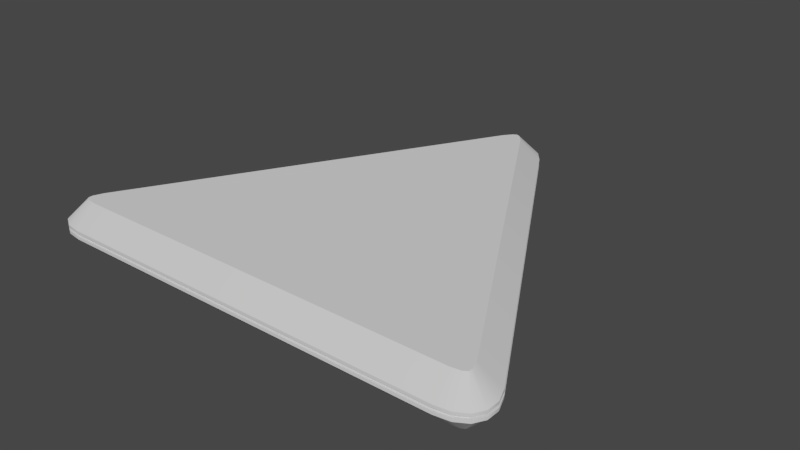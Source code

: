 # Source: newtriangle.blend  (saved by Blender 3.3.6; exported with 4.5.12 LTS)
import bpy
from mathutils import Matrix  # noqa: F401  (used for matrix-valued properties, if any)

bpy.ops.wm.read_factory_settings(use_empty=True)
scene = bpy.context.scene
scene.name = 'Scene'

# ---- collections
col_collection_1 = bpy.data.collections.new('Collection 1'); scene.collection.children.link(col_collection_1)

# ---- node groups
ng_auto_smooth = bpy.data.node_groups.new('Auto Smooth', 'GeometryNodeTree')
_s = ng_auto_smooth.interface.new_socket(name='Geometry', in_out='OUTPUT', socket_type='NodeSocketGeometry')
_s = ng_auto_smooth.interface.new_socket(name='Geometry', in_out='INPUT', socket_type='NodeSocketGeometry')
_s = ng_auto_smooth.interface.new_socket(name='Angle', in_out='INPUT', socket_type='NodeSocketFloat')
_s.subtype = 'ANGLE'
_s.min_value = 0.0
_s.max_value = 3.142
ng_auto_smooth.is_modifier = True
_N = ng_auto_smooth.nodes; _L = ng_auto_smooth.links
n0 = _N.new('NodeGroupOutput'); n0.name = 'Group Output'; n0.location = (480, -100)
n1 = _N.new('NodeGroupInput'); n1.name = 'Group Input'; n1.location = (-420, -300)
n2 = _N.new('NodeGroupInput'); n2.name = 'Group Input.001'; n2.location = (-60, -100)
n3 = _N.new('GeometryNodeSetShadeSmooth'); n3.name = 'Set Shade Smooth'; n3.location = (120, -100)
n3.domain = 'EDGE'
n4 = _N.new('GeometryNodeSetShadeSmooth'); n4.name = 'Set Shade Smooth.001'; n4.location = (300, -100)
n5 = _N.new('GeometryNodeInputMeshEdgeAngle'); n5.name = 'Edge Angle'; n5.location = (-420, -220)
n6 = _N.new('GeometryNodeInputEdgeSmooth'); n6.name = 'Is Edge Smooth'; n6.location = (-60, -160)
n7 = _N.new('GeometryNodeInputShadeSmooth'); n7.name = 'Is Face Smooth'; n7.location = (-240, -340)
n8 = _N.new('FunctionNodeBooleanMath'); n8.name = 'Boolean Math'; n8.location = (-60, -220)
n9 = _N.new('FunctionNodeCompare'); n9.name = 'Compare'; n9.location = (-240, -180)
n9.operation = 'LESS_EQUAL'
_L.new(n5.outputs[0], n9.inputs[0])
_L.new(n4.outputs[0], n0.inputs[0])
_L.new(n1.outputs[1], n9.inputs[1])
_L.new(n9.outputs[0], n8.inputs[0])
_L.new(n7.outputs[0], n8.inputs[1])
_L.new(n2.outputs[0], n3.inputs[0])
_L.new(n6.outputs[0], n3.inputs[1])
_L.new(n3.outputs[0], n4.inputs[0])
_L.new(n8.outputs[0], n3.inputs[2])
n0.is_active_output = True

# ---- world
world_world = bpy.data.worlds.new('World'); scene.world = world_world
world_world.color = (0.05088, 0.05088, 0.05088)
world_world.use_sun_shadow = False
world_world.sun_shadow_jitter_overblur = 0.0
world_world.cycles.sampling_method = 'MANUAL'

# ---- meshes
me_cylinder_002 = bpy.data.meshes.new('Cylinder.002')
me_cylinder_002.from_pydata([(0.01009, 0.7719, -0.08082), (0.009892, 0.7709, -0.08826), (0.009318, 0.768, -0.09542), (0.008386, 0.7633, -0.102), (0.007132, 0.757, -0.1078), (0.005603, 0.7493, -0.1125), (0.00386, 0.7406, -0.1161), (0.001968, 0.7311, -0.1182), (-2.603e-08, 0.7312, -0.1182), (-2.603e-08, 0.7409, -0.1161), (-2.603e-08, 0.7499, -0.1125), (-2.603e-08, 0.7577, -0.1078), (-2.603e-08, 0.7641, -0.102), (-2.603e-08, 0.7689, -0.09542), (-2.603e-08, 0.7719, -0.08826), (-2.603e-08, 0.7729, -0.08082), (0.01978, 0.7689, -0.08082), (0.0194, 0.768, -0.08826), (0.01828, 0.7653, -0.09542), (0.01645, 0.7609, -0.102), (0.01399, 0.7549, -0.1078), (0.01099, 0.7477, -0.1125), (0.007571, 0.7394, -0.1161), (0.00386, 0.7305, -0.1182), (0.02872, 0.7641, -0.08082), (0.02817, 0.7633, -0.08826), (0.02654, 0.7609, -0.09542), (0.02388, 0.7569, -0.102), (0.02031, 0.7516, -0.1078), (0.01596, 0.745, -0.1125), (0.01099, 0.7376, -0.1161), (0.005603, 0.7295, -0.1182), (0.03656, 0.7577, -0.08082), (0.03585, 0.757, -0.08826), (0.03377, 0.7549, -0.09542), (0.0304, 0.7516, -0.102), (0.02585, 0.747, -0.1078), (0.02031, 0.7415, -0.1125), (0.01399, 0.7352, -0.1161), (0.007132, 0.7283, -0.1182), (0.04299, 0.7499, -0.08082), (0.04216, 0.7493, -0.08826), (0.03971, 0.7477, -0.09542), (0.03574, 0.745, -0.102), (0.0304, 0.7415, -0.1078), (0.02388, 0.7371, -0.1125), (0.01645, 0.7322, -0.1161), (0.008386, 0.7268, -0.1182), (0.04776, 0.7409, -0.08082), (0.04685, 0.7406, -0.08826), (0.04413, 0.7394, -0.09542), (0.03971, 0.7376, -0.102), (0.03377, 0.7352, -0.1078), (0.02654, 0.7322, -0.1125), (0.01828, 0.7287, -0.1161), (0.009318, 0.725, -0.1182), (0.05071, 0.7312, -0.08082), (0.04973, 0.7311, -0.08826), (0.04685, 0.7305, -0.09542), (0.04216, 0.7295, -0.102), (0.03585, 0.7283, -0.1078), (0.02817, 0.7268, -0.1125), (0.0194, 0.725, -0.1161), (0.009892, 0.7231, -0.1182), (0.0517, 0.7212, -0.08082), (0.05071, 0.7212, -0.08826), (0.04776, 0.7212, -0.09542), (0.04299, 0.7212, -0.102), (0.03656, 0.7212, -0.1078), (0.02872, 0.7212, -0.1125), (0.01978, 0.7212, -0.1161), (0.01009, 0.7212, -0.1182), (0.05071, 0.7111, -0.08082), (0.04973, 0.7113, -0.08826), (0.04685, 0.7118, -0.09542), (0.04216, 0.7128, -0.102), (0.03585, 0.714, -0.1078), (0.02817, 0.7156, -0.1125), (0.0194, 0.7173, -0.1161), (0.009892, 0.7192, -0.1182), (0.04776, 0.7014, -0.08082), (0.04685, 0.7018, -0.08826), (0.04413, 0.7029, -0.09542), (0.03971, 0.7047, -0.102), (0.03377, 0.7072, -0.1078), (0.02654, 0.7102, -0.1125), (0.01828, 0.7136, -0.1161), (0.009318, 0.7173, -0.1182), (0.04299, 0.6924, -0.08082), (0.04216, 0.693, -0.08826), (0.03971, 0.6946, -0.09542), (0.03574, 0.6973, -0.102), (0.0304, 0.7009, -0.1078), (0.02388, 0.7052, -0.1125), (0.01645, 0.7102, -0.1161), (0.008386, 0.7156, -0.1182), (0.03656, 0.6846, -0.08082), (0.03585, 0.6853, -0.08826), (0.03377, 0.6874, -0.09542), (0.0304, 0.6908, -0.102), (0.02585, 0.6953, -0.1078), (0.02031, 0.7009, -0.1125), (0.01399, 0.7072, -0.1161), (0.007132, 0.714, -0.1182), (0.02872, 0.6782, -0.08082), (0.02817, 0.679, -0.08826), (0.02654, 0.6814, -0.09542), (0.02388, 0.6854, -0.102), (0.02031, 0.6908, -0.1078), (0.01596, 0.6973, -0.1125), (0.01099, 0.7047, -0.1161), (0.005603, 0.7128, -0.1182), (0.01978, 0.6734, -0.08082), (0.0194, 0.6743, -0.08826), (0.01828, 0.677, -0.09542), (0.01645, 0.6814, -0.102), (0.01399, 0.6874, -0.1078), (0.01099, 0.6946, -0.1125), (0.007571, 0.7029, -0.1161), (0.00386, 0.7118, -0.1182), (0.01009, 0.6705, -0.08082), (0.009892, 0.6714, -0.08826), (0.009318, 0.6743, -0.09542), (0.008386, 0.679, -0.102), (0.007132, 0.6853, -0.1078), (0.005603, 0.693, -0.1125), (0.00386, 0.7018, -0.1161), (0.001968, 0.7113, -0.1182), (-3.122e-08, 0.6695, -0.08082), (-3.045e-08, 0.6705, -0.08826), (-2.274e-08, 0.6734, -0.09542), (-3.045e-08, 0.6782, -0.102), (-2.736e-08, 0.6846, -0.1078), (-2.659e-08, 0.6924, -0.1125), (-2.582e-08, 0.7014, -0.1161), (-2.582e-08, 0.7111, -0.1182), (-0.01009, 0.6705, -0.08082), (-0.009892, 0.6714, -0.08826), (-0.009318, 0.6743, -0.09542), (-0.008386, 0.679, -0.102), (-0.007132, 0.6853, -0.1078), (-0.005603, 0.693, -0.1125), (-0.00386, 0.7018, -0.1161), (-0.001968, 0.7113, -0.1182), (-0.01978, 0.6734, -0.08082), (-0.0194, 0.6743, -0.08826), (-0.01828, 0.677, -0.09542), (-0.01645, 0.6814, -0.102), (-0.01399, 0.6874, -0.1078), (-0.01099, 0.6946, -0.1125), (-0.007571, 0.7029, -0.1161), (-0.00386, 0.7118, -0.1182), (-0.02872, 0.6782, -0.08082), (-0.02817, 0.679, -0.08826), (-0.02654, 0.6814, -0.09542), (-0.02388, 0.6854, -0.102), (-0.02031, 0.6908, -0.1078), (-0.01596, 0.6973, -0.1125), (-0.01099, 0.7047, -0.1161), (-0.005603, 0.7128, -0.1182), (-0.03656, 0.6846, -0.08082), (-0.03585, 0.6853, -0.08826), (-0.03377, 0.6874, -0.09542), (-0.0304, 0.6908, -0.102), (-0.02585, 0.6953, -0.1078), (-0.02031, 0.7009, -0.1125), (-0.01399, 0.7072, -0.1161), (-0.007132, 0.714, -0.1182), (-2.603e-08, 0.7212, -0.119), (-0.04299, 0.6924, -0.08082), (-0.04216, 0.693, -0.08826), (-0.03971, 0.6946, -0.09542), (-0.03574, 0.6973, -0.102), (-0.0304, 0.7009, -0.1078), (-0.02388, 0.7052, -0.1125), (-0.01645, 0.7102, -0.1161), (-0.008386, 0.7156, -0.1182), (-0.04776, 0.7014, -0.08082), (-0.04685, 0.7018, -0.08826), (-0.04413, 0.7029, -0.09542), (-0.03971, 0.7047, -0.102), (-0.03377, 0.7072, -0.1078), (-0.02654, 0.7102, -0.1125), (-0.01828, 0.7136, -0.1161), (-0.009318, 0.7173, -0.1182), (-0.05071, 0.7111, -0.08082), (-0.04973, 0.7113, -0.08826), (-0.04685, 0.7118, -0.09542), (-0.04216, 0.7128, -0.102), (-0.03585, 0.714, -0.1078), (-0.02817, 0.7156, -0.1125), (-0.0194, 0.7173, -0.1161), (-0.009892, 0.7192, -0.1182), (-0.0517, 0.7212, -0.08082), (-0.05071, 0.7212, -0.08826), (-0.04776, 0.7212, -0.09542), (-0.04299, 0.7212, -0.102), (-0.03656, 0.7212, -0.1078), (-0.02872, 0.7212, -0.1125), (-0.01978, 0.7212, -0.1161), (-0.01009, 0.7212, -0.1182), (-0.05071, 0.7312, -0.08082), (-0.04973, 0.7311, -0.08826), (-0.04685, 0.7305, -0.09542), (-0.04216, 0.7295, -0.102), (-0.03585, 0.7283, -0.1078), (-0.02817, 0.7268, -0.1125), (-0.0194, 0.725, -0.1161), (-0.009892, 0.7231, -0.1182), (-0.04776, 0.7409, -0.08082), (-0.04685, 0.7406, -0.08826), (-0.04413, 0.7394, -0.09542), (-0.03971, 0.7376, -0.102), (-0.03377, 0.7352, -0.1078), (-0.02654, 0.7322, -0.1125), (-0.01828, 0.7287, -0.1161), (-0.009318, 0.725, -0.1182), (-0.04299, 0.7499, -0.08082), (-0.04216, 0.7493, -0.08826), (-0.03971, 0.7477, -0.09542), (-0.03574, 0.745, -0.102), (-0.0304, 0.7415, -0.1078), (-0.02388, 0.7371, -0.1125), (-0.01645, 0.7322, -0.1161), (-0.008386, 0.7268, -0.1182), (-0.03656, 0.7577, -0.08082), (-0.03585, 0.757, -0.08826), (-0.03377, 0.7549, -0.09542), (-0.0304, 0.7516, -0.102), (-0.02585, 0.747, -0.1078), (-0.02031, 0.7415, -0.1125), (-0.01399, 0.7352, -0.1161), (-0.007132, 0.7283, -0.1182), (-0.02872, 0.7641, -0.08082), (-0.02817, 0.7633, -0.08826), (-0.02654, 0.7609, -0.09542), (-0.02388, 0.7569, -0.102), (-0.02031, 0.7516, -0.1078), (-0.01596, 0.745, -0.1125), (-0.01099, 0.7376, -0.1161), (-0.005603, 0.7295, -0.1182), (-0.01978, 0.7689, -0.08082), (-0.0194, 0.768, -0.08826), (-0.01828, 0.7653, -0.09542), (-0.01645, 0.7609, -0.102), (-0.01399, 0.7549, -0.1078), (-0.01099, 0.7477, -0.1125), (-0.007571, 0.7394, -0.1161), (-0.00386, 0.7305, -0.1182), (-0.01009, 0.7719, -0.08082), (-0.009892, 0.7709, -0.08826), (-0.009318, 0.768, -0.09542), (-0.008386, 0.7633, -0.102), (-0.007132, 0.757, -0.1078), (-0.005603, 0.7493, -0.1125), (-0.00386, 0.7406, -0.1161), (-0.001968, 0.7311, -0.1182), (0.6634, -0.3947, -0.08082), (0.6627, -0.394, -0.08826), (0.6605, -0.3921, -0.09542), (0.6569, -0.3889, -0.102), (0.652, -0.3847, -0.1078), (0.6461, -0.3795, -0.1125), (0.6394, -0.3736, -0.1161), (0.6321, -0.3672, -0.1182), (0.6333, -0.3656, -0.1182), (0.6417, -0.3705, -0.1161), (0.6494, -0.3749, -0.1125), (0.6562, -0.3789, -0.1078), (0.6618, -0.3821, -0.102), (0.6659, -0.3845, -0.09542), (0.6685, -0.3859, -0.08826), (0.6693, -0.3864, -0.08082), (0.656, -0.4016, -0.08082), (0.6554, -0.4008, -0.08826), (0.6536, -0.3985, -0.09542), (0.6507, -0.3947, -0.102), (0.6468, -0.3896, -0.1078), (0.642, -0.3834, -0.1125), (0.6366, -0.3763, -0.1161), (0.6307, -0.3686, -0.1182), (0.6474, -0.4069, -0.08082), (0.647, -0.4061, -0.08826), (0.6457, -0.4034, -0.09542), (0.6436, -0.3991, -0.102), (0.6407, -0.3934, -0.1078), (0.6372, -0.3863, -0.1125), (0.6333, -0.3783, -0.1161), (0.629, -0.3696, -0.1182), (0.6379, -0.4105, -0.08082), (0.6377, -0.4096, -0.08826), (0.6369, -0.4067, -0.09542), (0.6357, -0.4021, -0.102), (0.634, -0.3959, -0.1078), (0.632, -0.3883, -0.1125), (0.6297, -0.3797, -0.1161), (0.6272, -0.3703, -0.1182), (0.6279, -0.4122, -0.08082), (0.6279, -0.4112, -0.08826), (0.6277, -0.4082, -0.09542), (0.6274, -0.4035, -0.102), (0.6269, -0.3971, -0.1078), (0.6264, -0.3892, -0.1125), (0.6258, -0.3803, -0.1161), (0.6252, -0.3706, -0.1182), (0.6178, -0.4118, -0.08082), (0.6179, -0.4109, -0.08826), (0.6183, -0.4079, -0.09542), (0.6189, -0.4032, -0.102), (0.6198, -0.3968, -0.1078), (0.6208, -0.3891, -0.1125), (0.622, -0.3802, -0.1161), (0.6232, -0.3706, -0.1182), (0.6079, -0.4095, -0.08082), (0.6082, -0.4086, -0.08826), (0.6092, -0.4058, -0.09542), (0.6107, -0.4013, -0.102), (0.6128, -0.3952, -0.1078), (0.6153, -0.3878, -0.1125), (0.6182, -0.3793, -0.1161), (0.6213, -0.3701, -0.1182), (0.5987, -0.4054, -0.08082), (0.5992, -0.4045, -0.08826), (0.6007, -0.4019, -0.09542), (0.6031, -0.3978, -0.102), (0.6063, -0.3922, -0.1078), (0.6102, -0.3855, -0.1125), (0.6147, -0.3777, -0.1161), (0.6195, -0.3693, -0.1182), (0.5905, -0.3995, -0.08082), (0.5911, -0.3987, -0.08826), (0.5931, -0.3965, -0.09542), (0.5962, -0.3929, -0.102), (0.6004, -0.3881, -0.1078), (0.6056, -0.3822, -0.1125), (0.6115, -0.3755, -0.1161), (0.6179, -0.3682, -0.1182), (0.5835, -0.3921, -0.08082), (0.5843, -0.3914, -0.08826), (0.5867, -0.3897, -0.09542), (0.5904, -0.3867, -0.102), (0.5955, -0.3828, -0.1078), (0.6018, -0.3781, -0.1125), (0.6088, -0.3726, -0.1161), (0.6165, -0.3667, -0.1182), (0.5782, -0.3834, -0.08082), (0.5791, -0.383, -0.08826), (0.5817, -0.3817, -0.09542), (0.586, -0.3796, -0.102), (0.5918, -0.3767, -0.1078), (0.5988, -0.3733, -0.1125), (0.6068, -0.3693, -0.1161), (0.6155, -0.365, -0.1182), (0.5746, -0.374, -0.08082), (0.5756, -0.3737, -0.08826), (0.5784, -0.3729, -0.09542), (0.583, -0.3717, -0.102), (0.5892, -0.37, -0.1078), (0.5968, -0.368, -0.1125), (0.6054, -0.3657, -0.1161), (0.6148, -0.3632, -0.1182), (0.573, -0.364, -0.08082), (0.5739, -0.3639, -0.08826), (0.5769, -0.3637, -0.09542), (0.5817, -0.3634, -0.102), (0.5881, -0.363, -0.1078), (0.5959, -0.3625, -0.1125), (0.6048, -0.3619, -0.1161), (0.6145, -0.3612, -0.1182), (0.5733, -0.3538, -0.08082), (0.5743, -0.354, -0.08826), (0.5772, -0.3543, -0.09542), (0.5819, -0.355, -0.102), (0.5883, -0.3558, -0.1078), (0.5961, -0.3568, -0.1125), (0.6049, -0.358, -0.1161), (0.6145, -0.3593, -0.1182), (0.5756, -0.344, -0.08082), (0.5765, -0.3443, -0.08826), (0.5793, -0.3452, -0.09542), (0.5838, -0.3468, -0.102), (0.5899, -0.3488, -0.1078), (0.5973, -0.3513, -0.1125), (0.6058, -0.3542, -0.1161), (0.615, -0.3573, -0.1182), (0.5798, -0.3347, -0.08082), (0.5806, -0.3352, -0.08826), (0.5832, -0.3367, -0.09542), (0.5873, -0.3391, -0.102), (0.5929, -0.3423, -0.1078), (0.5997, -0.3462, -0.1125), (0.6074, -0.3507, -0.1161), (0.6158, -0.3555, -0.1182), (0.5857, -0.3265, -0.08082), (0.5864, -0.3271, -0.08826), (0.5886, -0.3291, -0.09542), (0.5922, -0.3322, -0.102), (0.5971, -0.3365, -0.1078), (0.603, -0.3416, -0.1125), (0.6097, -0.3475, -0.1161), (0.617, -0.3539, -0.1182), (0.5931, -0.3196, -0.08082), (0.5937, -0.3204, -0.08826), (0.5955, -0.3227, -0.09542), (0.5984, -0.3265, -0.102), (0.6023, -0.3316, -0.1078), (0.6071, -0.3378, -0.1125), (0.6125, -0.3449, -0.1161), (0.6184, -0.3526, -0.1182), (0.6017, -0.3142, -0.08082), (0.6021, -0.3151, -0.08826), (0.6034, -0.3177, -0.09542), (0.6055, -0.322, -0.102), (0.6084, -0.3278, -0.1078), (0.6118, -0.3348, -0.1125), (0.6158, -0.3428, -0.1161), (0.6201, -0.3515, -0.1182), (0.6112, -0.3106, -0.08082), (0.6114, -0.3116, -0.08826), (0.6122, -0.3144, -0.09542), (0.6134, -0.3191, -0.102), (0.6151, -0.3253, -0.1078), (0.6171, -0.3328, -0.1125), (0.6194, -0.3415, -0.1161), (0.6219, -0.3508, -0.1182), (0.6245, -0.3606, -0.119), (0.6212, -0.309, -0.08082), (0.6212, -0.31, -0.08826), (0.6214, -0.3129, -0.09542), (0.6217, -0.3177, -0.102), (0.6222, -0.3241, -0.1078), (0.6227, -0.3319, -0.1125), (0.6233, -0.3408, -0.1161), (0.6239, -0.3505, -0.1182), (0.6313, -0.3093, -0.08082), (0.6312, -0.3103, -0.08826), (0.6308, -0.3132, -0.09542), (0.6302, -0.318, -0.102), (0.6293, -0.3243, -0.1078), (0.6283, -0.3321, -0.1125), (0.6271, -0.341, -0.1161), (0.6259, -0.3506, -0.1182), (0.6412, -0.3116, -0.08082), (0.6408, -0.3126, -0.08826), (0.6399, -0.3154, -0.09542), (0.6384, -0.3199, -0.102), (0.6363, -0.326, -0.1078), (0.6338, -0.3334, -0.1125), (0.6309, -0.3418, -0.1161), (0.6278, -0.351, -0.1182), (0.6504, -0.3158, -0.08082), (0.6499, -0.3167, -0.08826), (0.6484, -0.3192, -0.09542), (0.646, -0.3234, -0.102), (0.6428, -0.3289, -0.1078), (0.6389, -0.3357, -0.1125), (0.6344, -0.3434, -0.1161), (0.6296, -0.3518, -0.1182), (0.6586, -0.3217, -0.08082), (0.658, -0.3225, -0.08826), (0.656, -0.3247, -0.09542), (0.6529, -0.3283, -0.102), (0.6486, -0.3331, -0.1078), (0.6435, -0.339, -0.1125), (0.6376, -0.3457, -0.1161), (0.6312, -0.353, -0.1182), (0.6656, -0.3291, -0.08082), (0.6648, -0.3297, -0.08826), (0.6624, -0.3315, -0.09542), (0.6586, -0.3344, -0.102), (0.6535, -0.3383, -0.1078), (0.6473, -0.3431, -0.1125), (0.6402, -0.3485, -0.1161), (0.6325, -0.3544, -0.1182), (0.6709, -0.3377, -0.08082), (0.67, -0.3382, -0.08826), (0.6674, -0.3395, -0.09542), (0.6631, -0.3416, -0.102), (0.6573, -0.3444, -0.1078), (0.6503, -0.3479, -0.1125), (0.6423, -0.3518, -0.1161), (0.6336, -0.3561, -0.1182), (0.6745, -0.3472, -0.08082), (0.6735, -0.3475, -0.08826), (0.6707, -0.3482, -0.09542), (0.6661, -0.3495, -0.102), (0.6599, -0.3511, -0.1078), (0.6523, -0.3531, -0.1125), (0.6437, -0.3555, -0.1161), (0.6343, -0.358, -0.1182), (0.6761, -0.3572, -0.08082), (0.6751, -0.3573, -0.08826), (0.6722, -0.3575, -0.09542), (0.6674, -0.3578, -0.102), (0.661, -0.3582, -0.1078), (0.6532, -0.3587, -0.1125), (0.6443, -0.3593, -0.1161), (0.6346, -0.3599, -0.1182), (0.6758, -0.3673, -0.08082), (0.6748, -0.3672, -0.08826), (0.6719, -0.3668, -0.09542), (0.6672, -0.3662, -0.102), (0.6608, -0.3654, -0.1078), (0.653, -0.3643, -0.1125), (0.6442, -0.3632, -0.1161), (0.6345, -0.3619, -0.1182), (0.6735, -0.3772, -0.08082), (0.6726, -0.3769, -0.08826), (0.6698, -0.3759, -0.09542), (0.6653, -0.3744, -0.102), (0.6592, -0.3723, -0.1078), (0.6517, -0.3698, -0.1125), (0.6433, -0.3669, -0.1161), (0.6341, -0.3638, -0.1182), (-0.6735, -0.3772, -0.08082), (-0.6726, -0.3769, -0.08826), (-0.6698, -0.3759, -0.09542), (-0.6653, -0.3744, -0.102), (-0.6592, -0.3723, -0.1078), (-0.6517, -0.3698, -0.1125), (-0.6433, -0.3669, -0.1161), (-0.6341, -0.3638, -0.1182), (-0.6333, -0.3656, -0.1182), (-0.6417, -0.3705, -0.1161), (-0.6494, -0.3749, -0.1125), (-0.6562, -0.3789, -0.1078), (-0.6618, -0.3821, -0.102), (-0.6659, -0.3845, -0.09542), (-0.6685, -0.3859, -0.08826), (-0.6693, -0.3864, -0.08082), (-0.6758, -0.3673, -0.08082), (-0.6748, -0.3672, -0.08826), (-0.6719, -0.3668, -0.09542), (-0.6672, -0.3662, -0.102), (-0.6608, -0.3654, -0.1078), (-0.653, -0.3643, -0.1125), (-0.6442, -0.3632, -0.1161), (-0.6345, -0.3619, -0.1182), (-0.6761, -0.3572, -0.08082), (-0.6751, -0.3573, -0.08826), (-0.6722, -0.3575, -0.09542), (-0.6674, -0.3578, -0.102), (-0.661, -0.3582, -0.1078), (-0.6532, -0.3587, -0.1125), (-0.6443, -0.3593, -0.1161), (-0.6346, -0.3599, -0.1182), (-0.6745, -0.3472, -0.08082), (-0.6735, -0.3475, -0.08826), (-0.6707, -0.3482, -0.09542), (-0.6661, -0.3495, -0.102), (-0.6599, -0.3511, -0.1078), (-0.6523, -0.3531, -0.1125), (-0.6437, -0.3555, -0.1161), (-0.6343, -0.358, -0.1182), (-0.6709, -0.3377, -0.08082), (-0.67, -0.3382, -0.08826), (-0.6674, -0.3395, -0.09542), (-0.6631, -0.3416, -0.102), (-0.6573, -0.3444, -0.1078), (-0.6503, -0.3479, -0.1125), (-0.6423, -0.3518, -0.1161), (-0.6336, -0.3561, -0.1182), (-0.6656, -0.3291, -0.08082), (-0.6648, -0.3297, -0.08826), (-0.6624, -0.3315, -0.09542), (-0.6586, -0.3344, -0.102), (-0.6535, -0.3383, -0.1078), (-0.6473, -0.3431, -0.1125), (-0.6402, -0.3485, -0.1161), (-0.6325, -0.3544, -0.1182), (-0.6586, -0.3217, -0.08082), (-0.658, -0.3225, -0.08826), (-0.656, -0.3247, -0.09542), (-0.6529, -0.3283, -0.102), (-0.6486, -0.3331, -0.1078), (-0.6435, -0.339, -0.1125), (-0.6376, -0.3457, -0.1161), (-0.6312, -0.353, -0.1182), (-0.6504, -0.3158, -0.08082), (-0.6499, -0.3167, -0.08826), (-0.6484, -0.3192, -0.09542), (-0.646, -0.3234, -0.102), (-0.6428, -0.3289, -0.1078), (-0.6389, -0.3357, -0.1125), (-0.6344, -0.3434, -0.1161), (-0.6296, -0.3518, -0.1182), (-0.6412, -0.3116, -0.08082), (-0.6408, -0.3126, -0.08826), (-0.6399, -0.3154, -0.09542), (-0.6384, -0.3199, -0.102), (-0.6363, -0.326, -0.1078), (-0.6338, -0.3334, -0.1125), (-0.6309, -0.3418, -0.1161), (-0.6278, -0.351, -0.1182), (-0.6313, -0.3093, -0.08082), (-0.6312, -0.3103, -0.08826), (-0.6308, -0.3132, -0.09542), (-0.6302, -0.318, -0.102), (-0.6293, -0.3243, -0.1078), (-0.6283, -0.3321, -0.1125), (-0.6271, -0.341, -0.1161), (-0.6259, -0.3506, -0.1182), (-0.6212, -0.309, -0.08082), (-0.6212, -0.31, -0.08826), (-0.6214, -0.3129, -0.09542), (-0.6217, -0.3177, -0.102), (-0.6222, -0.3241, -0.1078), (-0.6227, -0.3319, -0.1125), (-0.6233, -0.3408, -0.1161), (-0.6239, -0.3505, -0.1182), (-0.6112, -0.3106, -0.08082), (-0.6114, -0.3116, -0.08826), (-0.6122, -0.3144, -0.09542), (-0.6134, -0.3191, -0.102), (-0.6151, -0.3253, -0.1078), (-0.6171, -0.3328, -0.1125), (-0.6194, -0.3415, -0.1161), (-0.6219, -0.3508, -0.1182), (-0.6017, -0.3142, -0.08082), (-0.6021, -0.3151, -0.08826), (-0.6034, -0.3177, -0.09542), (-0.6055, -0.322, -0.102), (-0.6084, -0.3278, -0.1078), (-0.6118, -0.3348, -0.1125), (-0.6158, -0.3428, -0.1161), (-0.6201, -0.3515, -0.1182), (-0.5931, -0.3196, -0.08082), (-0.5937, -0.3204, -0.08826), (-0.5955, -0.3227, -0.09542), (-0.5984, -0.3265, -0.102), (-0.6023, -0.3316, -0.1078), (-0.6071, -0.3378, -0.1125), (-0.6125, -0.3449, -0.1161), (-0.6184, -0.3526, -0.1182), (-0.5857, -0.3265, -0.08082), (-0.5864, -0.3271, -0.08826), (-0.5886, -0.3291, -0.09542), (-0.5922, -0.3322, -0.102), (-0.5971, -0.3365, -0.1078), (-0.603, -0.3416, -0.1125), (-0.6097, -0.3475, -0.1161), (-0.617, -0.3539, -0.1182), (-0.5798, -0.3347, -0.08082), (-0.5806, -0.3352, -0.08826), (-0.5832, -0.3367, -0.09542), (-0.5873, -0.3391, -0.102), (-0.5929, -0.3423, -0.1078), (-0.5997, -0.3462, -0.1125), (-0.6074, -0.3507, -0.1161), (-0.6158, -0.3555, -0.1182), (-0.5756, -0.344, -0.08082), (-0.5765, -0.3443, -0.08826), (-0.5793, -0.3452, -0.09542), (-0.5838, -0.3468, -0.102), (-0.5899, -0.3488, -0.1078), (-0.5973, -0.3513, -0.1125), (-0.6058, -0.3542, -0.1161), (-0.615, -0.3573, -0.1182), (-0.5733, -0.3538, -0.08082), (-0.5743, -0.354, -0.08826), (-0.5772, -0.3543, -0.09542), (-0.5819, -0.355, -0.102), (-0.5883, -0.3558, -0.1078), (-0.5961, -0.3568, -0.1125), (-0.6049, -0.358, -0.1161), (-0.6145, -0.3593, -0.1182), (-0.573, -0.364, -0.08082), (-0.5739, -0.3639, -0.08826), (-0.5769, -0.3637, -0.09542), (-0.5817, -0.3634, -0.102), (-0.5881, -0.363, -0.1078), (-0.5959, -0.3625, -0.1125), (-0.6048, -0.3619, -0.1161), (-0.6145, -0.3612, -0.1182), (-0.5746, -0.374, -0.08082), (-0.5756, -0.3737, -0.08826), (-0.5784, -0.3729, -0.09542), (-0.583, -0.3717, -0.102), (-0.5892, -0.37, -0.1078), (-0.5968, -0.368, -0.1125), (-0.6054, -0.3657, -0.1161), (-0.6148, -0.3632, -0.1182), (-0.6245, -0.3606, -0.119), (-0.5782, -0.3834, -0.08082), (-0.5791, -0.383, -0.08826), (-0.5817, -0.3817, -0.09542), (-0.586, -0.3796, -0.102), (-0.5918, -0.3768, -0.1078), (-0.5988, -0.3733, -0.1125), (-0.6068, -0.3693, -0.1161), (-0.6155, -0.365, -0.1182), (-0.5835, -0.3921, -0.08082), (-0.5843, -0.3914, -0.08826), (-0.5867, -0.3897, -0.09542), (-0.5904, -0.3867, -0.102), (-0.5955, -0.3828, -0.1078), (-0.6018, -0.3781, -0.1125), (-0.6088, -0.3726, -0.1161), (-0.6165, -0.3667, -0.1182), (-0.5905, -0.3995, -0.08082), (-0.5911, -0.3987, -0.08826), (-0.5931, -0.3965, -0.09542), (-0.5962, -0.3929, -0.102), (-0.6004, -0.3881, -0.1078), (-0.6056, -0.3822, -0.1125), (-0.6115, -0.3755, -0.1161), (-0.6179, -0.3682, -0.1182), (-0.5987, -0.4054, -0.08082), (-0.5992, -0.4045, -0.08826), (-0.6007, -0.4019, -0.09542), (-0.6031, -0.3978, -0.102), (-0.6063, -0.3922, -0.1078), (-0.6102, -0.3855, -0.1125), (-0.6147, -0.3777, -0.1161), (-0.6195, -0.3693, -0.1182), (-0.6079, -0.4095, -0.08082), (-0.6082, -0.4086, -0.08826), (-0.6092, -0.4058, -0.09542), (-0.6107, -0.4013, -0.102), (-0.6128, -0.3952, -0.1078), (-0.6153, -0.3878, -0.1125), (-0.6182, -0.3793, -0.1161), (-0.6213, -0.3701, -0.1182), (-0.6178, -0.4118, -0.08082), (-0.6179, -0.4109, -0.08826), (-0.6183, -0.4079, -0.09542), (-0.6189, -0.4032, -0.102), (-0.6198, -0.3968, -0.1078), (-0.6208, -0.3891, -0.1125), (-0.622, -0.3802, -0.1161), (-0.6232, -0.3706, -0.1182), (-0.6279, -0.4122, -0.08082), (-0.6279, -0.4112, -0.08826), (-0.6277, -0.4082, -0.09542), (-0.6274, -0.4035, -0.102), (-0.6269, -0.3971, -0.1078), (-0.6264, -0.3892, -0.1125), (-0.6258, -0.3803, -0.1161), (-0.6252, -0.3706, -0.1182), (-0.6379, -0.4105, -0.08082), (-0.6377, -0.4096, -0.08826), (-0.6369, -0.4067, -0.09542), (-0.6357, -0.4021, -0.102), (-0.634, -0.3959, -0.1078), (-0.632, -0.3883, -0.1125), (-0.6297, -0.3797, -0.1161), (-0.6272, -0.3703, -0.1182), (-0.6474, -0.4069, -0.08082), (-0.647, -0.4061, -0.08826), (-0.6457, -0.4034, -0.09542), (-0.6436, -0.3991, -0.102), (-0.6407, -0.3934, -0.1078), (-0.6372, -0.3863, -0.1125), (-0.6333, -0.3783, -0.1161), (-0.629, -0.3696, -0.1182), (-0.656, -0.4016, -0.08082), (-0.6554, -0.4008, -0.08826), (-0.6536, -0.3985, -0.09542), (-0.6507, -0.3947, -0.102), (-0.6468, -0.3896, -0.1078), (-0.642, -0.3834, -0.1125), (-0.6366, -0.3763, -0.1161), (-0.6307, -0.3686, -0.1182), (-0.6634, -0.3947, -0.08082), (-0.6627, -0.394, -0.08826), (-0.6605, -0.3921, -0.09542), (-0.6569, -0.3889, -0.102), (-0.652, -0.3847, -0.1078), (-0.6461, -0.3795, -0.1125), (-0.6394, -0.3736, -0.1161), (-0.6321, -0.3672, -0.1182)], [], [(168, 8, 7), (8, 9, 6, 7), (13, 14, 1, 2), (9, 10, 5, 6), (14, 15, 0, 1), (10, 11, 4, 5), (11, 12, 3, 4), (12, 13, 2, 3), (6, 5, 21, 22), (7, 6, 22, 23), (1, 0, 16, 17), (168, 7, 23), (3, 2, 18, 19), (5, 4, 20, 21), (4, 3, 19, 20), (2, 1, 17, 18), (19, 18, 26, 27), (20, 19, 27, 28), (18, 17, 25, 26), (168, 23, 31), (22, 21, 29, 30), (23, 22, 30, 31), (17, 16, 24, 25), (21, 20, 28, 29), (30, 29, 37, 38), (29, 28, 36, 37), (25, 24, 32, 33), (31, 30, 38, 39), (27, 26, 34, 35), (168, 31, 39), (28, 27, 35, 36), (26, 25, 33, 34), (35, 34, 42, 43), (168, 39, 47), (36, 35, 43, 44), (34, 33, 41, 42), (38, 37, 45, 46), (37, 36, 44, 45), (33, 32, 40, 41), (39, 38, 46, 47), (45, 44, 52, 53), (41, 40, 48, 49), (47, 46, 54, 55), (43, 42, 50, 51), (168, 47, 55), (44, 43, 51, 52), (42, 41, 49, 50), (46, 45, 53, 54), (168, 55, 63), (52, 51, 59, 60), (50, 49, 57, 58), (54, 53, 61, 62), (53, 52, 60, 61), (49, 48, 56, 57), (55, 54, 62, 63), (51, 50, 58, 59), (57, 56, 64, 65), (63, 62, 70, 71), (59, 58, 66, 67), (168, 63, 71), (60, 59, 67, 68), (58, 57, 65, 66), (62, 61, 69, 70), (61, 60, 68, 69), (68, 67, 75, 76), (66, 65, 73, 74), (70, 69, 77, 78), (69, 68, 76, 77), (65, 64, 72, 73), (71, 70, 78, 79), (67, 66, 74, 75), (168, 71, 79), (73, 72, 80, 81), (79, 78, 86, 87), (75, 74, 82, 83), (168, 79, 87), (76, 75, 83, 84), (74, 73, 81, 82), (78, 77, 85, 86), (77, 76, 84, 85), (86, 85, 93, 94), (85, 84, 92, 93), (81, 80, 88, 89), (87, 86, 94, 95), (83, 82, 90, 91), (168, 87, 95), (84, 83, 91, 92), (82, 81, 89, 90), (95, 94, 102, 103), (91, 90, 98, 99), (168, 95, 103), (92, 91, 99, 100), (90, 89, 97, 98), (94, 93, 101, 102), (93, 92, 100, 101), (89, 88, 96, 97), (102, 101, 109, 110), (101, 100, 108, 109), (97, 96, 104, 105), (103, 102, 110, 111), (99, 98, 106, 107), (168, 103, 111), (100, 99, 107, 108), (98, 97, 105, 106), (107, 106, 114, 115), (168, 111, 119), (108, 107, 115, 116), (106, 105, 113, 114), (110, 109, 117, 118), (109, 108, 116, 117), (105, 104, 112, 113), (111, 110, 118, 119), (118, 117, 125, 126), (117, 116, 124, 125), (113, 112, 120, 121), (119, 118, 126, 127), (115, 114, 122, 123), (168, 119, 127), (116, 115, 123, 124), (114, 113, 121, 122), (123, 122, 130, 131), (168, 127, 135), (124, 123, 131, 132), (122, 121, 129, 130), (126, 125, 133, 134), (125, 124, 132, 133), (121, 120, 128, 129), (127, 126, 134, 135), (134, 133, 141, 142), (133, 132, 140, 141), (129, 128, 136, 137), (135, 134, 142, 143), (131, 130, 138, 139), (168, 135, 143), (132, 131, 139, 140), (130, 129, 137, 138), (139, 138, 146, 147), (168, 143, 151), (140, 139, 147, 148), (138, 137, 145, 146), (142, 141, 149, 150), (141, 140, 148, 149), (137, 136, 144, 145), (143, 142, 150, 151), (145, 144, 152, 153), (151, 150, 158, 159), (147, 146, 154, 155), (168, 151, 159), (148, 147, 155, 156), (146, 145, 153, 154), (150, 149, 157, 158), (149, 148, 156, 157), (156, 155, 163, 164), (154, 153, 161, 162), (158, 157, 165, 166), (157, 156, 164, 165), (153, 152, 160, 161), (159, 158, 166, 167), (155, 154, 162, 163), (168, 159, 167), (161, 160, 169, 170), (167, 166, 175, 176), (163, 162, 171, 172), (168, 167, 176), (164, 163, 172, 173), (162, 161, 170, 171), (166, 165, 174, 175), (165, 164, 173, 174), (171, 170, 178, 179), (175, 174, 182, 183), (174, 173, 181, 182), (170, 169, 177, 178), (176, 175, 183, 184), (172, 171, 179, 180), (168, 176, 184), (173, 172, 180, 181), (178, 177, 185, 186), (184, 183, 191, 192), (180, 179, 187, 188), (168, 184, 192), (181, 180, 188, 189), (179, 178, 186, 187), (183, 182, 190, 191), (182, 181, 189, 190), (191, 190, 198, 199), (190, 189, 197, 198), (186, 185, 193, 194), (192, 191, 199, 200), (188, 187, 195, 196), (168, 192, 200), (189, 188, 196, 197), (187, 186, 194, 195), (200, 199, 207, 208), (196, 195, 203, 204), (168, 200, 208), (197, 196, 204, 205), (195, 194, 202, 203), (199, 198, 206, 207), (198, 197, 205, 206), (194, 193, 201, 202), (207, 206, 214, 215), (206, 205, 213, 214), (202, 201, 209, 210), (208, 207, 215, 216), (204, 203, 211, 212), (168, 208, 216), (205, 204, 212, 213), (203, 202, 210, 211), (212, 211, 219, 220), (168, 216, 224), (213, 212, 220, 221), (211, 210, 218, 219), (215, 214, 222, 223), (214, 213, 221, 222), (210, 209, 217, 218), (216, 215, 223, 224), (223, 222, 230, 231), (222, 221, 229, 230), (218, 217, 225, 226), (224, 223, 231, 232), (220, 219, 227, 228), (168, 224, 232), (221, 220, 228, 229), (219, 218, 226, 227), (228, 227, 235, 236), (168, 232, 240), (229, 228, 236, 237), (227, 226, 234, 235), (231, 230, 238, 239), (230, 229, 237, 238), (226, 225, 233, 234), (232, 231, 239, 240), (238, 237, 245, 246), (234, 233, 241, 242), (240, 239, 247, 248), (236, 235, 243, 244), (168, 240, 248), (237, 236, 244, 245), (235, 234, 242, 243), (239, 238, 246, 247), (168, 248, 256), (245, 244, 252, 253), (243, 242, 250, 251), (247, 246, 254, 255), (246, 245, 253, 254), (242, 241, 249, 250), (248, 247, 255, 256), (244, 243, 251, 252), (250, 249, 15, 14), (256, 255, 9, 8), (252, 251, 13, 12), (168, 256, 8), (253, 252, 12, 11), (251, 250, 14, 13), (255, 254, 10, 9), (254, 253, 11, 10), (425, 265, 264), (265, 266, 263, 264), (270, 271, 258, 259), (266, 267, 262, 263), (271, 272, 257, 258), (267, 268, 261, 262), (268, 269, 260, 261), (269, 270, 259, 260), (263, 262, 278, 279), (264, 263, 279, 280), (258, 257, 273, 274), (425, 264, 280), (260, 259, 275, 276), (262, 261, 277, 278), (261, 260, 276, 277), (259, 258, 274, 275), (276, 275, 283, 284), (277, 276, 284, 285), (275, 274, 282, 283), (425, 280, 288), (279, 278, 286, 287), (280, 279, 287, 288), (274, 273, 281, 282), (278, 277, 285, 286), (287, 286, 294, 295), (286, 285, 293, 294), (282, 281, 289, 290), (288, 287, 295, 296), (284, 283, 291, 292), (425, 288, 296), (285, 284, 292, 293), (283, 282, 290, 291), (292, 291, 299, 300), (425, 296, 304), (293, 292, 300, 301), (291, 290, 298, 299), (295, 294, 302, 303), (294, 293, 301, 302), (290, 289, 297, 298), (296, 295, 303, 304), (302, 301, 309, 310), (298, 297, 305, 306), (304, 303, 311, 312), (300, 299, 307, 308), (425, 304, 312), (301, 300, 308, 309), (299, 298, 306, 307), (303, 302, 310, 311), (425, 312, 320), (309, 308, 316, 317), (307, 306, 314, 315), (311, 310, 318, 319), (310, 309, 317, 318), (306, 305, 313, 314), (312, 311, 319, 320), (308, 307, 315, 316), (314, 313, 321, 322), (320, 319, 327, 328), (316, 315, 323, 324), (425, 320, 328), (317, 316, 324, 325), (315, 314, 322, 323), (319, 318, 326, 327), (318, 317, 325, 326), (325, 324, 332, 333), (323, 322, 330, 331), (327, 326, 334, 335), (326, 325, 333, 334), (322, 321, 329, 330), (328, 327, 335, 336), (324, 323, 331, 332), (425, 328, 336), (330, 329, 337, 338), (336, 335, 343, 344), (332, 331, 339, 340), (425, 336, 344), (333, 332, 340, 341), (331, 330, 338, 339), (335, 334, 342, 343), (334, 333, 341, 342), (343, 342, 350, 351), (342, 341, 349, 350), (338, 337, 345, 346), (344, 343, 351, 352), (340, 339, 347, 348), (425, 344, 352), (341, 340, 348, 349), (339, 338, 346, 347), (352, 351, 359, 360), (348, 347, 355, 356), (425, 352, 360), (349, 348, 356, 357), (347, 346, 354, 355), (351, 350, 358, 359), (350, 349, 357, 358), (346, 345, 353, 354), (359, 358, 366, 367), (358, 357, 365, 366), (354, 353, 361, 362), (360, 359, 367, 368), (356, 355, 363, 364), (425, 360, 368), (357, 356, 364, 365), (355, 354, 362, 363), (364, 363, 371, 372), (425, 368, 376), (365, 364, 372, 373), (363, 362, 370, 371), (367, 366, 374, 375), (366, 365, 373, 374), (362, 361, 369, 370), (368, 367, 375, 376), (375, 374, 382, 383), (374, 373, 381, 382), (370, 369, 377, 378), (376, 375, 383, 384), (372, 371, 379, 380), (425, 376, 384), (373, 372, 380, 381), (371, 370, 378, 379), (380, 379, 387, 388), (425, 384, 392), (381, 380, 388, 389), (379, 378, 386, 387), (383, 382, 390, 391), (382, 381, 389, 390), (378, 377, 385, 386), (384, 383, 391, 392), (391, 390, 398, 399), (390, 389, 397, 398), (386, 385, 393, 394), (392, 391, 399, 400), (388, 387, 395, 396), (425, 392, 400), (389, 388, 396, 397), (387, 386, 394, 395), (396, 395, 403, 404), (425, 400, 408), (397, 396, 404, 405), (395, 394, 402, 403), (399, 398, 406, 407), (398, 397, 405, 406), (394, 393, 401, 402), (400, 399, 407, 408), (402, 401, 409, 410), (408, 407, 415, 416), (404, 403, 411, 412), (425, 408, 416), (405, 404, 412, 413), (403, 402, 410, 411), (407, 406, 414, 415), (406, 405, 413, 414), (413, 412, 420, 421), (411, 410, 418, 419), (415, 414, 422, 423), (414, 413, 421, 422), (410, 409, 417, 418), (416, 415, 423, 424), (412, 411, 419, 420), (425, 416, 424), (418, 417, 426, 427), (424, 423, 432, 433), (420, 419, 428, 429), (425, 424, 433), (421, 420, 429, 430), (419, 418, 427, 428), (423, 422, 431, 432), (422, 421, 430, 431), (428, 427, 435, 436), (432, 431, 439, 440), (431, 430, 438, 439), (427, 426, 434, 435), (433, 432, 440, 441), (429, 428, 436, 437), (425, 433, 441), (430, 429, 437, 438), (435, 434, 442, 443), (441, 440, 448, 449), (437, 436, 444, 445), (425, 441, 449), (438, 437, 445, 446), (436, 435, 443, 444), (440, 439, 447, 448), (439, 438, 446, 447), (448, 447, 455, 456), (447, 446, 454, 455), (443, 442, 450, 451), (449, 448, 456, 457), (445, 444, 452, 453), (425, 449, 457), (446, 445, 453, 454), (444, 443, 451, 452), (457, 456, 464, 465), (453, 452, 460, 461), (425, 457, 465), (454, 453, 461, 462), (452, 451, 459, 460), (456, 455, 463, 464), (455, 454, 462, 463), (451, 450, 458, 459), (464, 463, 471, 472), (463, 462, 470, 471), (459, 458, 466, 467), (465, 464, 472, 473), (461, 460, 468, 469), (425, 465, 473), (462, 461, 469, 470), (460, 459, 467, 468), (469, 468, 476, 477), (425, 473, 481), (470, 469, 477, 478), (468, 467, 475, 476), (472, 471, 479, 480), (471, 470, 478, 479), (467, 466, 474, 475), (473, 472, 480, 481), (480, 479, 487, 488), (479, 478, 486, 487), (475, 474, 482, 483), (481, 480, 488, 489), (477, 476, 484, 485), (425, 481, 489), (478, 477, 485, 486), (476, 475, 483, 484), (485, 484, 492, 493), (425, 489, 497), (486, 485, 493, 494), (484, 483, 491, 492), (488, 487, 495, 496), (487, 486, 494, 495), (483, 482, 490, 491), (489, 488, 496, 497), (495, 494, 502, 503), (491, 490, 498, 499), (497, 496, 504, 505), (493, 492, 500, 501), (425, 497, 505), (494, 493, 501, 502), (492, 491, 499, 500), (496, 495, 503, 504), (425, 505, 513), (502, 501, 509, 510), (500, 499, 507, 508), (504, 503, 511, 512), (503, 502, 510, 511), (499, 498, 506, 507), (505, 504, 512, 513), (501, 500, 508, 509), (507, 506, 272, 271), (513, 512, 266, 265), (509, 508, 270, 269), (425, 513, 265), (510, 509, 269, 268), (508, 507, 271, 270), (512, 511, 267, 266), (511, 510, 268, 267), (682, 522, 521), (522, 523, 520, 521), (527, 528, 515, 516), (523, 524, 519, 520), (528, 529, 514, 515), (524, 525, 518, 519), (525, 526, 517, 518), (526, 527, 516, 517), (520, 519, 535, 536), (521, 520, 536, 537), (515, 514, 530, 531), (682, 521, 537), (517, 516, 532, 533), (519, 518, 534, 535), (518, 517, 533, 534), (516, 515, 531, 532), (533, 532, 540, 541), (534, 533, 541, 542), (532, 531, 539, 540), (682, 537, 545), (536, 535, 543, 544), (537, 536, 544, 545), (531, 530, 538, 539), (535, 534, 542, 543), (544, 543, 551, 552), (543, 542, 550, 551), (539, 538, 546, 547), (545, 544, 552, 553), (541, 540, 548, 549), (682, 545, 553), (542, 541, 549, 550), (540, 539, 547, 548), (549, 548, 556, 557), (682, 553, 561), (550, 549, 557, 558), (548, 547, 555, 556), (552, 551, 559, 560), (551, 550, 558, 559), (547, 546, 554, 555), (553, 552, 560, 561), (559, 558, 566, 567), (555, 554, 562, 563), (561, 560, 568, 569), (557, 556, 564, 565), (682, 561, 569), (558, 557, 565, 566), (556, 555, 563, 564), (560, 559, 567, 568), (682, 569, 577), (566, 565, 573, 574), (564, 563, 571, 572), (568, 567, 575, 576), (567, 566, 574, 575), (563, 562, 570, 571), (569, 568, 576, 577), (565, 564, 572, 573), (571, 570, 578, 579), (577, 576, 584, 585), (573, 572, 580, 581), (682, 577, 585), (574, 573, 581, 582), (572, 571, 579, 580), (576, 575, 583, 584), (575, 574, 582, 583), (582, 581, 589, 590), (580, 579, 587, 588), (584, 583, 591, 592), (583, 582, 590, 591), (579, 578, 586, 587), (585, 584, 592, 593), (581, 580, 588, 589), (682, 585, 593), (587, 586, 594, 595), (593, 592, 600, 601), (589, 588, 596, 597), (682, 593, 601), (590, 589, 597, 598), (588, 587, 595, 596), (592, 591, 599, 600), (591, 590, 598, 599), (600, 599, 607, 608), (599, 598, 606, 607), (595, 594, 602, 603), (601, 600, 608, 609), (597, 596, 604, 605), (682, 601, 609), (598, 597, 605, 606), (596, 595, 603, 604), (609, 608, 616, 617), (605, 604, 612, 613), (682, 609, 617), (606, 605, 613, 614), (604, 603, 611, 612), (608, 607, 615, 616), (607, 606, 614, 615), (603, 602, 610, 611), (616, 615, 623, 624), (615, 614, 622, 623), (611, 610, 618, 619), (617, 616, 624, 625), (613, 612, 620, 621), (682, 617, 625), (614, 613, 621, 622), (612, 611, 619, 620), (621, 620, 628, 629), (682, 625, 633), (622, 621, 629, 630), (620, 619, 627, 628), (624, 623, 631, 632), (623, 622, 630, 631), (619, 618, 626, 627), (625, 624, 632, 633), (632, 631, 639, 640), (631, 630, 638, 639), (627, 626, 634, 635), (633, 632, 640, 641), (629, 628, 636, 637), (682, 633, 641), (630, 629, 637, 638), (628, 627, 635, 636), (637, 636, 644, 645), (682, 641, 649), (638, 637, 645, 646), (636, 635, 643, 644), (640, 639, 647, 648), (639, 638, 646, 647), (635, 634, 642, 643), (641, 640, 648, 649), (648, 647, 655, 656), (647, 646, 654, 655), (643, 642, 650, 651), (649, 648, 656, 657), (645, 644, 652, 653), (682, 649, 657), (646, 645, 653, 654), (644, 643, 651, 652), (653, 652, 660, 661), (682, 657, 665), (654, 653, 661, 662), (652, 651, 659, 660), (656, 655, 663, 664), (655, 654, 662, 663), (651, 650, 658, 659), (657, 656, 664, 665), (659, 658, 666, 667), (665, 664, 672, 673), (661, 660, 668, 669), (682, 665, 673), (662, 661, 669, 670), (660, 659, 667, 668), (664, 663, 671, 672), (663, 662, 670, 671), (670, 669, 677, 678), (668, 667, 675, 676), (672, 671, 679, 680), (671, 670, 678, 679), (667, 666, 674, 675), (673, 672, 680, 681), (669, 668, 676, 677), (682, 673, 681), (675, 674, 683, 684), (681, 680, 689, 690), (677, 676, 685, 686), (682, 681, 690), (678, 677, 686, 687), (676, 675, 684, 685), (680, 679, 688, 689), (679, 678, 687, 688), (685, 684, 692, 693), (689, 688, 696, 697), (688, 687, 695, 696), (684, 683, 691, 692), (690, 689, 697, 698), (686, 685, 693, 694), (682, 690, 698), (687, 686, 694, 695), (692, 691, 699, 700), (698, 697, 705, 706), (694, 693, 701, 702), (682, 698, 706), (695, 694, 702, 703), (693, 692, 700, 701), (697, 696, 704, 705), (696, 695, 703, 704), (705, 704, 712, 713), (704, 703, 711, 712), (700, 699, 707, 708), (706, 705, 713, 714), (702, 701, 709, 710), (682, 706, 714), (703, 702, 710, 711), (701, 700, 708, 709), (714, 713, 721, 722), (710, 709, 717, 718), (682, 714, 722), (711, 710, 718, 719), (709, 708, 716, 717), (713, 712, 720, 721), (712, 711, 719, 720), (708, 707, 715, 716), (721, 720, 728, 729), (720, 719, 727, 728), (716, 715, 723, 724), (722, 721, 729, 730), (718, 717, 725, 726), (682, 722, 730), (719, 718, 726, 727), (717, 716, 724, 725), (726, 725, 733, 734), (682, 730, 738), (727, 726, 734, 735), (725, 724, 732, 733), (729, 728, 736, 737), (728, 727, 735, 736), (724, 723, 731, 732), (730, 729, 737, 738), (737, 736, 744, 745), (736, 735, 743, 744), (732, 731, 739, 740), (738, 737, 745, 746), (734, 733, 741, 742), (682, 738, 746), (735, 734, 742, 743), (733, 732, 740, 741), (742, 741, 749, 750), (682, 746, 754), (743, 742, 750, 751), (741, 740, 748, 749), (745, 744, 752, 753), (744, 743, 751, 752), (740, 739, 747, 748), (746, 745, 753, 754), (752, 751, 759, 760), (748, 747, 755, 756), (754, 753, 761, 762), (750, 749, 757, 758), (682, 754, 762), (751, 750, 758, 759), (749, 748, 756, 757), (753, 752, 760, 761), (682, 762, 770), (759, 758, 766, 767), (757, 756, 764, 765), (761, 760, 768, 769), (760, 759, 767, 768), (756, 755, 763, 764), (762, 761, 769, 770), (758, 757, 765, 766), (764, 763, 529, 528), (770, 769, 523, 522), (766, 765, 527, 526), (682, 770, 522), (767, 766, 526, 525), (765, 764, 528, 527), (769, 768, 524, 523), (768, 767, 525, 524)])
me_cylinder_002.polygons.foreach_set('use_smooth', [True] * 768)
me_cylinder_002.use_remesh_preserve_volume = False
me_cylinder_002.use_remesh_preserve_attributes = False
me_cylinder_002.use_mirror_vertex_groups = False
me_cylinder_002.update()
me_cylinder = bpy.data.meshes.new('Cylinder')
me_cylinder.from_pydata([(-0.5594, -0.323, -0.07426), (-0.4108, -0.06568, -0.07426), (-0.2623, -0.323, -0.07426), (0.5594, -0.323, -0.07426), (0.2623, -0.323, -0.07426), (0.4108, -0.06568, -0.07426), (0.0, 0.6459, -0.07426), (0.1485, 0.3886, -0.07426), (-0.1485, 0.3886, -0.07426), (-0.03598, 0.8011, -0.08273), (-0.0926, 0.8396, -0.004668), (0.03598, 0.8011, -0.08273), (0.0926, 0.8396, -0.004668), (-0.0143, 0.8284, -0.08273), (-0.05945, 0.8813, -0.004668), (-0.002588, 0.835, -0.08273), (-0.02049, 0.9033, -0.004668), (0.002588, 0.835, -0.08273), (0.02049, 0.9033, -0.004668), (0.0143, 0.8284, -0.08273), (0.05945, 0.8813, -0.004668), (0.03598, 0.8011, 0.08273), (0.0926, 0.8396, 0.004668), (-0.03598, 0.8011, 0.08273), (-0.0926, 0.8396, 0.004668), (0.0143, 0.8284, 0.08273), (0.05945, 0.8813, 0.004668), (0.002588, 0.835, 0.08273), (0.02049, 0.9033, 0.004668), (-0.002588, 0.835, 0.08273), (-0.02049, 0.9033, 0.004668), (-0.0143, 0.8284, 0.08273), (-0.05945, 0.8813, 0.004668), (0.7118, -0.3694, -0.08273), (0.7734, -0.3396, -0.004668), (0.6758, -0.4317, -0.08273), (0.6808, -0.5, -0.004668), (0.7245, -0.4018, -0.08273), (0.793, -0.3892, -0.004668), (0.7244, -0.4152, -0.08273), (0.7925, -0.4339, -0.004668), (0.7218, -0.4197, -0.08273), (0.772, -0.4694, -0.004668), (0.7102, -0.4266, -0.08273), (0.7335, -0.4922, -0.004668), (0.6758, -0.4317, 0.08273), (0.6808, -0.5, 0.004668), (0.7118, -0.3694, 0.08273), (0.7734, -0.3396, 0.004668), (0.7102, -0.4266, 0.08273), (0.7335, -0.4922, 0.004668), (0.7218, -0.4197, 0.08273), (0.772, -0.4694, 0.004668), (0.7244, -0.4152, 0.08273), (0.7925, -0.4339, 0.004668), (0.7245, -0.4018, 0.08273), (0.793, -0.3892, 0.004668), (-0.6758, -0.4317, -0.08273), (-0.6808, -0.5, -0.004668), (-0.7118, -0.3694, -0.08273), (-0.7734, -0.3396, -0.004668), (-0.7102, -0.4266, -0.08273), (-0.7335, -0.4922, -0.004668), (-0.7218, -0.4197, -0.08273), (-0.772, -0.4694, -0.004668), (-0.7244, -0.4152, -0.08273), (-0.7925, -0.4339, -0.004668), (-0.7245, -0.4018, -0.08273), (-0.793, -0.3892, -0.004668), (-0.7118, -0.3694, 0.08273), (-0.7734, -0.3396, 0.004668), (-0.6758, -0.4317, 0.08273), (-0.6808, -0.5, 0.004668), (-0.7245, -0.4018, 0.08273), (-0.793, -0.3892, 0.004668), (-0.7244, -0.4152, 0.08273), (-0.7925, -0.4339, 0.004668), (-0.7218, -0.4197, 0.08273), (-0.772, -0.4694, 0.004668), (-0.7102, -0.4266, 0.08273), (-0.7335, -0.4922, 0.004668), (-0.5594, -0.323, -0.08273), (-0.2623, -0.323, -0.08273), (-0.4108, -0.06568, -0.08273), (0.1485, 0.3886, -0.08273), (-0.1485, 0.3886, -0.08273), (0.0, 0.6459, -0.08273), (0.4108, -0.06568, -0.08273), (0.2623, -0.323, -0.08273), (0.5594, -0.323, -0.08273), (-0.0926, 0.8396, -0.01444), (-0.05945, 0.8813, -0.01444), (-0.05945, 0.8813, 0.01444), (-0.0926, 0.8396, 0.01444), (-0.02049, 0.9033, -0.01444), (-0.02049, 0.9033, 0.01444), (0.02049, 0.9033, -0.01444), (0.02049, 0.9033, 0.01444), (0.05945, 0.8813, -0.01444), (0.05945, 0.8813, 0.01444), (0.0926, 0.8396, -0.01444), (0.0926, 0.8396, 0.01444), (0.6808, -0.5, 0.01444), (0.7335, -0.4922, 0.01444), (0.7335, -0.4922, -0.01444), (0.6808, -0.5, -0.01444), (0.772, -0.4694, 0.01444), (0.772, -0.4694, -0.01444), (0.7925, -0.4339, 0.01444), (0.7925, -0.4339, -0.01444), (0.793, -0.3892, 0.01444), (0.793, -0.3892, -0.01444), (0.7734, -0.3396, 0.01444), (0.7734, -0.3396, -0.01444), (-0.7734, -0.3396, 0.01444), (-0.793, -0.3892, 0.01444), (-0.793, -0.3892, -0.01444), (-0.7734, -0.3396, -0.01444), (-0.7925, -0.4339, 0.01444), (-0.7925, -0.4339, -0.01444), (-0.772, -0.4694, 0.01444), (-0.772, -0.4694, -0.01444), (-0.7335, -0.4922, 0.01444), (-0.7335, -0.4922, -0.01444), (-0.6808, -0.5, 0.01444), (-0.6808, -0.5, -0.01444), (-0.0916, 0.8306, -0.004618), (-0.0916, 0.8306, 0.004618), (-0.05881, 0.8719, 0.004618), (-0.05881, 0.8719, -0.004618), (-0.7651, -0.336, -0.004618), (-0.7651, -0.336, 0.004618), (0.05881, 0.8719, -0.004618), (0.05881, 0.8719, 0.004618), (0.0916, 0.8306, 0.004618), (0.0916, 0.8306, -0.004618), (0.7651, -0.336, 0.004618), (0.7651, -0.336, -0.004618), (-0.02027, 0.8936, 0.004618), (-0.02027, 0.8936, -0.004618), (0.02027, 0.8936, 0.004618), (0.02027, 0.8936, -0.004618), (0.7845, -0.385, 0.004618), (0.7845, -0.385, -0.004618), (0.6735, -0.4946, 0.004618), (0.6735, -0.4946, -0.004618), (0.7257, -0.4869, -0.004618), (0.7257, -0.4869, 0.004618), (-0.6735, -0.4946, 0.004618), (-0.6735, -0.4946, -0.004618), (0.784, -0.4292, 0.004618), (0.784, -0.4292, -0.004618), (0.7637, -0.4643, 0.004618), (0.7637, -0.4643, -0.004618), (-0.7257, -0.4869, 0.004618), (-0.7257, -0.4869, -0.004618), (-0.7845, -0.385, -0.004618), (-0.7845, -0.385, 0.004618), (-0.7637, -0.4643, 0.004618), (-0.7637, -0.4643, -0.004618), (-0.784, -0.4292, 0.004618), (-0.784, -0.4292, -0.004618)], [], [(1, 2, 0), (4, 5, 3), (7, 8, 6), (54, 52, 152, 150), (64, 62, 155, 159), (14, 10, 126, 129), (44, 42, 153, 146), (80, 78, 158, 154), (52, 50, 147, 152), (66, 64, 159, 161), (45, 49, 51, 53, 55, 47, 21, 25, 27, 29, 31, 23, 69, 73, 75, 77, 79, 71), (36, 44, 146, 145), (78, 76, 160, 158), (50, 46, 144, 147), (68, 66, 161, 156), (26, 22, 134, 133), (76, 74, 157, 160), (46, 72, 148, 144), (12, 20, 132, 135), (60, 68, 156, 130), (70, 24, 127, 131), (28, 26, 133, 140), (13, 9, 90, 91), (23, 31, 92, 93), (15, 13, 91, 94), (31, 29, 95, 92), (17, 15, 94, 96), (29, 27, 97, 95), (19, 17, 96, 98), (27, 25, 99, 97), (11, 19, 98, 100), (25, 21, 101, 99), (49, 45, 102, 103), (35, 43, 104, 105), (51, 49, 103, 106), (43, 41, 107, 104), (53, 51, 106, 108), (41, 39, 109, 107), (55, 53, 108, 110), (39, 37, 111, 109), (47, 55, 110, 112), (37, 33, 113, 111), (73, 69, 114, 115), (59, 67, 116, 117), (75, 73, 115, 118), (67, 65, 119, 116), (77, 75, 118, 120), (65, 63, 121, 119), (79, 77, 120, 122), (63, 61, 123, 121), (71, 79, 122, 124), (61, 57, 125, 123), (117, 90, 9, 59), (100, 113, 33, 11), (105, 125, 57, 35), (21, 47, 112, 101), (69, 23, 93, 114), (124, 102, 45, 71), (9, 13, 15, 17, 19, 11, 33, 84, 86, 85, 59), (82, 2, 1, 83), (88, 4, 3, 89), (87, 5, 4, 88), (85, 8, 7, 84), (59, 81, 82, 88, 89, 33, 37, 39, 41, 43, 35, 57, 61, 63, 65, 67), (87, 88, 82, 83, 81, 59, 85, 84, 33, 89), (81, 0, 2, 82), (89, 3, 5, 87), (84, 7, 6, 86), (83, 1, 0, 81), (86, 6, 8, 85), (10, 14, 91, 90), (32, 24, 93, 92), (14, 16, 94, 91), (30, 32, 92, 95), (16, 18, 96, 94), (28, 30, 95, 97), (18, 20, 98, 96), (26, 28, 97, 99), (20, 12, 100, 98), (22, 26, 99, 101), (46, 50, 103, 102), (44, 36, 105, 104), (50, 52, 106, 103), (42, 44, 104, 107), (52, 54, 108, 106), (40, 42, 107, 109), (54, 56, 110, 108), (38, 40, 109, 111), (56, 48, 112, 110), (34, 38, 111, 113), (70, 74, 115, 114), (68, 60, 117, 116), (74, 76, 118, 115), (66, 68, 116, 119), (76, 78, 120, 118), (64, 66, 119, 121), (78, 80, 122, 120), (62, 64, 121, 123), (80, 72, 124, 122), (58, 62, 123, 125), (60, 10, 90, 117), (12, 34, 113, 100), (36, 58, 125, 105), (48, 22, 101, 112), (24, 70, 114, 93), (72, 46, 102, 124), (132, 133, 134, 135), (150, 151, 143, 142), (142, 143, 137, 136), (129, 128, 138, 139), (130, 131, 127, 126), (139, 138, 140, 141), (141, 140, 133, 132), (135, 134, 136, 137), (145, 144, 148, 149), (154, 155, 149, 148), (147, 146, 153, 152), (152, 153, 151, 150), (144, 145, 146, 147), (158, 159, 155, 154), (157, 156, 161, 160), (160, 161, 159, 158), (131, 130, 156, 157), (126, 127, 128, 129), (24, 32, 128, 127), (72, 80, 154, 148), (42, 40, 151, 153), (16, 14, 129, 139), (62, 58, 149, 155), (56, 54, 150, 142), (32, 30, 138, 128), (10, 60, 130, 126), (40, 38, 143, 151), (18, 16, 139, 141), (34, 12, 135, 137), (48, 56, 142, 136), (30, 28, 140, 138), (58, 36, 145, 149), (38, 34, 137, 143), (20, 18, 141, 132), (22, 48, 136, 134), (74, 70, 131, 157)])
me_cylinder.polygons.foreach_set('use_smooth', [True] * 142)
me_cylinder.use_remesh_preserve_volume = False
me_cylinder.use_remesh_preserve_attributes = False
me_cylinder.use_mirror_vertex_groups = False
me_cylinder.update()

# ---- objects
ob_cylinder_002 = bpy.data.objects.new('Cylinder.002', me_cylinder_002)
ob_cylinder = bpy.data.objects.new('Cylinder', me_cylinder)

# ---- transforms, parenting, visibility, modifiers, constraints
ob_cylinder_002.location = (0.0, 0.0, 0.0)
ob_cylinder_002.scale = (5.83, 5.83, 5.83)
ob_cylinder_002.lineart.crease_threshold = 0.0
ob_cylinder.location = (0.0, 0.0, 0.0)
ob_cylinder.scale = (5.83, 5.83, 5.83)
ob_cylinder.lineart.crease_threshold = 0.0
_m = ob_cylinder.modifiers.new('Auto Smooth', 'NODES')
_m.node_group = ng_auto_smooth
_gi = [s.identifier for s in ng_auto_smooth.interface.items_tree if s.item_type == 'SOCKET' and s.in_out == 'INPUT']
_m[_gi[1]] = 0.5236  # Angle

# ---- collection membership
col_collection_1.objects.link(ob_cylinder_002)
col_collection_1.objects.link(ob_cylinder)

# ---- scene / render settings (as saved in the file)
scene.frame_start = 1; scene.frame_end = 250; scene.frame_set(1)
scene.render.engine = 'CYCLES'
scene.render.image_settings.color_depth = '16'
scene.render.dither_intensity = 0.0
scene.render.use_motion_blur = True
scene.cycles.samples = 300
scene.cycles.sampling_pattern = 'TABULATED_SOBOL'
scene.cycles.use_adaptive_sampling = False
scene.cycles.use_light_tree = False
scene.cycles.blur_glossy = 0.0
scene.cycles.sample_clamp_indirect = 0.0
scene.view_settings.view_transform = 'Filmic'
bpy.context.view_layer.update()

# ---- added for rendering (the .blend has no active camera and no usable light): camera, sun
cam_auto = bpy.data.cameras.new('AutoCamera')
cam_auto.lens = 50.0
cam_auto.sensor_width = 36.0
cam_auto.clip_end = 1000.0
ob_auto_camera = bpy.data.objects.new('AutoCamera', cam_auto)
scene.collection.objects.link(ob_auto_camera)
ob_auto_camera.location = (11.475, -12.5944, 9.07436)
ob_auto_camera.rotation_euler = (1.09748, -7.21219e-08, 0.694738)
scene.camera = ob_auto_camera
light_auto_sun = bpy.data.lights.new('AutoSun', 'SUN')
light_auto_sun.energy = 3.0
light_auto_sun.angle = 0.0523599
ob_auto_sun = bpy.data.objects.new('AutoSun', light_auto_sun)
scene.collection.objects.link(ob_auto_sun)
ob_auto_sun.rotation_euler = (0.872665, 0.174533, 0.523599)
bpy.context.view_layer.update()
